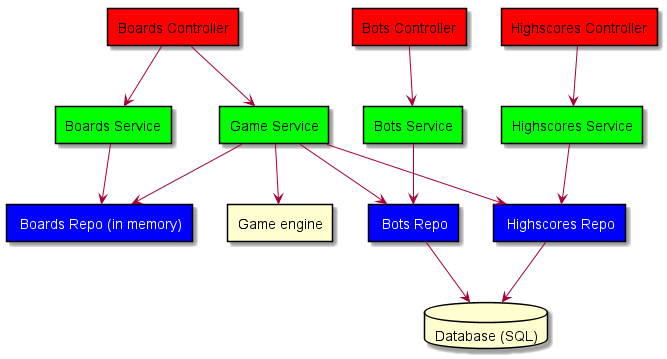

The diagram above was rendered by PlantUML. Its source (embedded in the PNG):
@startuml
rectangle "Boards Controller" as BoardsController #FF0000
rectangle "Bots Controller" as BotsController #FF0000
rectangle "Highscores Controller" as HighscoresController #FF0000

rectangle "Boards Service" as BoardsService #00FF00
rectangle "Game Service" as GameService #00FF00
rectangle "Bots Service" as BotsService #00FF00
rectangle "Highscores Service" as HighscoresService #00FF00

rectangle "Game engine" as GameEngine 

rectangle "<color:#FFFFFF> Boards Repo (in memory)" as BoardsRepo #0000FF
rectangle "<color:#FFFFFF> Bots Repo" as BotsRepo #0000FF
rectangle "<color:#FFFFFF> Highscores Repo" as HighscoresRepo #0000FF

database "Database (SQL)" as Database

BoardsController --> BoardsService
BoardsController --> GameService
BotsController --> BotsService
HighscoresController --> HighscoresService

BoardsService --> BoardsRepo
BotsService --> BotsRepo
GameService --> BotsRepo
GameService --> BoardsRepo
GameService --> GameEngine
GameService --> HighscoresRepo
HighscoresService --> HighscoresRepo

BotsRepo --> Database
HighscoresRepo --> Database
@enduml